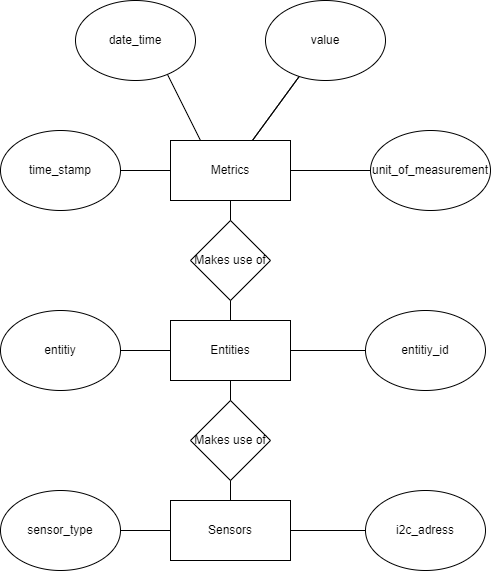

The diagram above was exported from draw.io. Its source (the exported page's mxGraphModel, read from the mxfile embedded in the PNG):
<mxGraphModel dx="2096" dy="1139" grid="1" gridSize="10" guides="1" tooltips="1" connect="1" arrows="1" fold="1" page="1" pageScale="1" pageWidth="850" pageHeight="1100" math="0" shadow="0">
  <root>
    <mxCell id="0" />
    <mxCell id="1" parent="0" />
    <mxCell id="104" style="edgeStyle=none;html=1;entryX=0.25;entryY=0;entryDx=0;entryDy=0;endArrow=none;endFill=0;" parent="1" target="84" edge="1">
      <mxGeometry relative="1" as="geometry">
        <mxPoint x="350" y="370" as="sourcePoint" />
      </mxGeometry>
    </mxCell>
    <mxCell id="7" value="date_time" style="ellipse;whiteSpace=wrap;html=1;" parent="1" vertex="1">
      <mxGeometry x="260" y="300" width="120" height="80" as="geometry" />
    </mxCell>
    <mxCell id="8" value="time_stamp" style="ellipse;whiteSpace=wrap;html=1;" parent="1" vertex="1">
      <mxGeometry x="185" y="430" width="120" height="80" as="geometry" />
    </mxCell>
    <mxCell id="9" value="i2c_adress" style="ellipse;whiteSpace=wrap;html=1;" parent="1" vertex="1">
      <mxGeometry x="550" y="790" width="120" height="80" as="geometry" />
    </mxCell>
    <mxCell id="18" value="entitiy" style="ellipse;whiteSpace=wrap;html=1;" parent="1" vertex="1">
      <mxGeometry x="185" y="610" width="120" height="80" as="geometry" />
    </mxCell>
    <mxCell id="97" value="" style="edgeStyle=none;html=1;endArrow=none;endFill=0;" parent="1" source="79" target="9" edge="1">
      <mxGeometry relative="1" as="geometry" />
    </mxCell>
    <mxCell id="79" value="Sensors" style="rounded=0;whiteSpace=wrap;html=1;" parent="1" vertex="1">
      <mxGeometry x="355" y="800" width="120" height="60" as="geometry" />
    </mxCell>
    <mxCell id="98" value="" style="edgeStyle=none;html=1;endArrow=none;endFill=0;" parent="1" source="81" target="79" edge="1">
      <mxGeometry relative="1" as="geometry" />
    </mxCell>
    <mxCell id="81" value="sensor_type" style="ellipse;whiteSpace=wrap;html=1;" parent="1" vertex="1">
      <mxGeometry x="185" y="790" width="120" height="80" as="geometry" />
    </mxCell>
    <mxCell id="95" value="" style="edgeStyle=none;html=1;endArrow=none;endFill=0;" parent="1" source="83" target="86" edge="1">
      <mxGeometry relative="1" as="geometry" />
    </mxCell>
    <mxCell id="96" value="" style="edgeStyle=none;html=1;endArrow=none;endFill=0;" parent="1" source="83" target="18" edge="1">
      <mxGeometry relative="1" as="geometry" />
    </mxCell>
    <mxCell id="83" value="Entities" style="rounded=0;whiteSpace=wrap;html=1;" parent="1" vertex="1">
      <mxGeometry x="355" y="620" width="120" height="60" as="geometry" />
    </mxCell>
    <mxCell id="99" value="" style="edgeStyle=none;html=1;endArrow=none;endFill=0;" parent="1" source="84" target="8" edge="1">
      <mxGeometry relative="1" as="geometry" />
    </mxCell>
    <mxCell id="100" value="" style="edgeStyle=none;html=1;endArrow=none;endFill=0;" parent="1" source="84" target="90" edge="1">
      <mxGeometry relative="1" as="geometry" />
    </mxCell>
    <mxCell id="101" value="" style="edgeStyle=none;html=1;endArrow=none;endFill=0;" parent="1" source="84" target="85" edge="1">
      <mxGeometry relative="1" as="geometry" />
    </mxCell>
    <mxCell id="102" value="" style="edgeStyle=none;html=1;endArrow=none;endFill=0;" parent="1" source="84" target="85" edge="1">
      <mxGeometry relative="1" as="geometry" />
    </mxCell>
    <mxCell id="84" value="Metrics" style="rounded=0;whiteSpace=wrap;html=1;" parent="1" vertex="1">
      <mxGeometry x="355" y="440" width="120" height="60" as="geometry" />
    </mxCell>
    <mxCell id="85" value="value" style="ellipse;whiteSpace=wrap;html=1;" parent="1" vertex="1">
      <mxGeometry x="450" y="300" width="120" height="80" as="geometry" />
    </mxCell>
    <mxCell id="86" value="entitiy_id" style="ellipse;whiteSpace=wrap;html=1;" parent="1" vertex="1">
      <mxGeometry x="550" y="610" width="120" height="80" as="geometry" />
    </mxCell>
    <mxCell id="90" value="unit_of_measurement" style="ellipse;whiteSpace=wrap;html=1;" parent="1" vertex="1">
      <mxGeometry x="555" y="430" width="120" height="80" as="geometry" />
    </mxCell>
    <mxCell id="105" value="Makes use of" style="rhombus;whiteSpace=wrap;html=1;" vertex="1" parent="1">
      <mxGeometry x="375" y="520" width="80" height="80" as="geometry" />
    </mxCell>
    <mxCell id="106" value="Makes use of" style="rhombus;whiteSpace=wrap;html=1;" vertex="1" parent="1">
      <mxGeometry x="375" y="700" width="80" height="80" as="geometry" />
    </mxCell>
    <mxCell id="108" value="" style="endArrow=none;html=1;exitX=0.5;exitY=0;exitDx=0;exitDy=0;entryX=0.5;entryY=1;entryDx=0;entryDy=0;" edge="1" parent="1" source="83" target="105">
      <mxGeometry width="50" height="50" relative="1" as="geometry">
        <mxPoint x="400" y="600" as="sourcePoint" />
        <mxPoint x="450" y="550" as="targetPoint" />
      </mxGeometry>
    </mxCell>
    <mxCell id="109" value="" style="endArrow=none;html=1;entryX=0.5;entryY=1;entryDx=0;entryDy=0;exitX=0.5;exitY=0;exitDx=0;exitDy=0;" edge="1" parent="1" source="105" target="84">
      <mxGeometry width="50" height="50" relative="1" as="geometry">
        <mxPoint x="370" y="560" as="sourcePoint" />
        <mxPoint x="420" y="510" as="targetPoint" />
      </mxGeometry>
    </mxCell>
    <mxCell id="110" value="" style="endArrow=none;html=1;entryX=0.5;entryY=1;entryDx=0;entryDy=0;" edge="1" parent="1" source="106" target="83">
      <mxGeometry width="50" height="50" relative="1" as="geometry">
        <mxPoint x="360" y="730" as="sourcePoint" />
        <mxPoint x="410" y="680" as="targetPoint" />
      </mxGeometry>
    </mxCell>
    <mxCell id="111" value="" style="endArrow=none;html=1;entryX=0.5;entryY=1;entryDx=0;entryDy=0;exitX=0.5;exitY=0;exitDx=0;exitDy=0;" edge="1" parent="1" source="79" target="106">
      <mxGeometry width="50" height="50" relative="1" as="geometry">
        <mxPoint x="360" y="940" as="sourcePoint" />
        <mxPoint x="410" y="890" as="targetPoint" />
      </mxGeometry>
    </mxCell>
  </root>
</mxGraphModel>